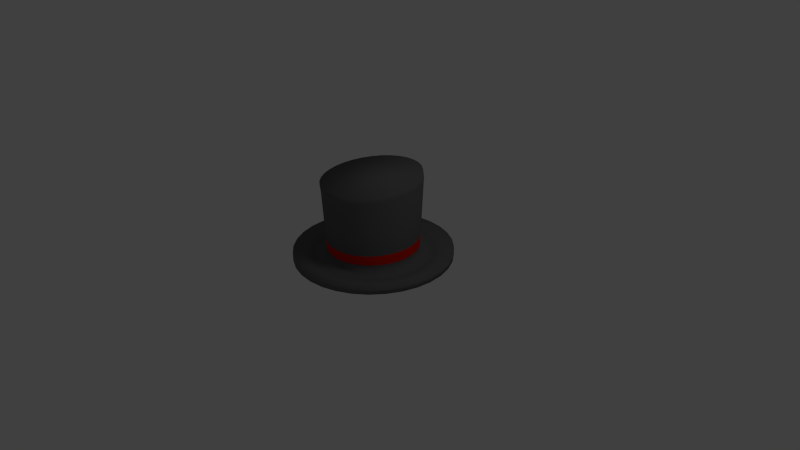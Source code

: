 # Source: hat.blend  (saved by Blender 2.64.0; exported with 4.5.12 LTS)
import bpy
from mathutils import Matrix  # noqa: F401  (used for matrix-valued properties, if any)

bpy.ops.wm.read_factory_settings(use_empty=True)
scene = bpy.context.scene
scene.name = 'Scene'

# ---- collections
col_collection_1 = bpy.data.collections.new('Collection 1'); scene.collection.children.link(col_collection_1)

# ---- materials (node trees are filled in below, after node groups)
mat_hatmat = bpy.data.materials.new('hatmat')
mat_hatmat.alpha_threshold = 0.0
mat_hatmat.use_transparent_shadow = False
mat_hatmat.diffuse_color = (0.1376, 0.1376, 0.1376, 1.0)
mat_hatmat.roughness = 0.5
mat_hatmat.line_color = (0.0, 0.0, 0.0, 1.0)
mat_hatribbon = bpy.data.materials.new('hatribbon')
mat_hatribbon.alpha_threshold = 0.0
mat_hatribbon.use_transparent_shadow = False
mat_hatribbon.diffuse_color = (0.8, 0.01697, 0.0, 1.0)
mat_hatribbon.roughness = 0.5
mat_hatribbon.line_color = (0.0, 0.0, 0.0, 1.0)

# ---- material node trees

# ---- world
world_world = bpy.data.worlds.new('World'); scene.world = world_world
world_world.color = (0.05088, 0.05088, 0.05088)
world_world.use_sun_shadow = False
world_world.sun_shadow_jitter_overblur = 0.0
world_world.cycles.sampling_method = 'MANUAL'
world_world.cycles.sample_map_resolution = 256

# ---- cameras
cam_camera = bpy.data.cameras.new('Camera')
cam_camera.clip_end = 100.0
cam_camera.lens = 35.0
cam_camera.sensor_width = 32.0
cam_camera.sensor_height = 18.0
cam_camera.ortho_scale = 7.314
cam_camera.dof.focus_distance = 0.0
cam_camera.dof.aperture_fstop = 128.0

# ---- lights
light_lamp = bpy.data.lights.new('Lamp', 'POINT')
light_lamp.transmission_factor = 0.0
light_lamp.cutoff_distance = 30.0
light_lamp.energy = 100.0
light_lamp.shadow_buffer_clip_start = 1.001
light_lamp.shadow_soft_size = 1.0
light_lamp.shadow_maximum_resolution = 0.006
light_lamp.use_absolute_resolution = True
light_lamp.cycles.use_multiple_importance_sampling = False

# ---- meshes
me_cube = bpy.data.meshes.new('Cube')
me_cube.from_pydata([(-7.926e-08, 1.75, 0.01542), (-0.06302, 1.085, 1.95), (0.3415, 1.717, 0.01542), (0.1508, 1.074, 1.966), (0.6699, 1.617, 0.01542), (0.3586, 1.021, 1.98), (0.9725, 1.455, 0.01542), (0.5523, 0.929, 1.989), (1.238, 1.238, 0.01542), (0.7245, 0.8007, 1.994), (1.455, 0.9725, 0.01542), (0.8685, 0.6414, 1.994), (1.617, 0.6699, 0.01542), (0.979, 0.4572, 1.99), (1.717, 0.3415, 0.01542), (1.051, 0.2553, 1.982), (1.75, -7.968e-08, 0.01542), (1.083, 0.04323, 1.969), (1.717, -0.3415, 0.01542), (1.073, -0.1707, 1.953), (1.617, -0.6699, 0.01542), (1.022, -0.3783, 1.934), (1.455, -0.9725, 0.01542), (0.9305, -0.5716, 1.913), (1.238, -1.238, 0.01542), (0.8034, -0.7432, 1.89), (0.9725, -1.455, 0.01542), (0.645, -0.8865, 1.867), (0.6699, -1.617, 0.01542), (0.4617, -0.996, 1.844), (0.3415, -1.717, 0.01542), (0.2602, -1.067, 1.823), (-6.496e-07, -1.75, 0.01542), (0.04856, -1.098, 1.803), (-0.3415, -1.717, 0.01542), (-0.1653, -1.087, 1.787), (-0.6699, -1.617, 0.01542), (-0.373, -1.034, 1.774), (-0.9725, -1.455, 0.01542), (-0.5667, -0.9416, 1.764), (-1.238, -1.238, 0.01542), (-0.7389, -0.8133, 1.759), (-1.455, -0.9725, 0.01542), (-0.883, -0.654, 1.759), (-1.617, -0.6699, 0.01542), (-0.9934, -0.4698, 1.763), (-1.717, -0.3415, 0.01542), (-1.066, -0.2679, 1.772), (-1.75, 1.478e-06, 0.01542), (-1.098, -0.05583, 1.784), (-1.717, 0.3415, 0.01542), (-1.088, 0.1581, 1.8), (-1.617, 0.6699, 0.01542), (-1.036, 0.3657, 1.819), (-1.455, 0.9725, 0.01542), (-0.945, 0.559, 1.84), (-1.238, 1.238, 0.01542), (-0.8178, 0.7306, 1.863), (-0.9725, 1.455, 0.01542), (-0.6595, 0.8739, 1.886), (-0.6699, 1.617, 0.01542), (-0.4761, 0.9834, 1.909), (-0.3415, 1.717, 0.01542), (-0.2747, 1.055, 1.93), (-7.926e-08, 1.75, 0.1957), (-0.04856, 1.098, 1.773), (0.1653, 1.087, 1.789), (0.3415, 1.717, 0.1957), (0.373, 1.034, 1.802), (0.6699, 1.617, 0.1957), (0.5667, 0.9416, 1.812), (0.9725, 1.455, 0.1957), (0.7389, 0.8133, 1.817), (1.238, 1.238, 0.1957), (0.883, 0.654, 1.817), (1.455, 0.9725, 0.1957), (0.9934, 0.4698, 1.813), (1.617, 0.6699, 0.1957), (1.066, 0.2679, 1.804), (1.717, 0.3415, 0.1957), (1.098, 0.05583, 1.792), (1.75, -7.968e-08, 0.1957), (1.088, -0.1581, 1.776), (1.717, -0.3415, 0.1957), (1.036, -0.3657, 1.757), (1.617, -0.6699, 0.1957), (0.945, -0.559, 1.736), (1.455, -0.9725, 0.1957), (0.8178, -0.7306, 1.713), (1.238, -1.238, 0.1957), (0.6595, -0.8739, 1.69), (0.9725, -1.455, 0.1957), (0.4761, -0.9834, 1.667), (0.6699, -1.617, 0.1957), (0.2747, -1.055, 1.646), (0.3415, -1.717, 0.1957), (0.06302, -1.085, 1.626), (-6.496e-07, -1.75, 0.1957), (-0.1508, -1.074, 1.61), (-0.3415, -1.717, 0.1957), (-0.3586, -1.021, 1.596), (-0.6699, -1.617, 0.1957), (-0.5523, -0.929, 1.587), (-0.9725, -1.455, 0.1957), (-0.7245, -0.8007, 1.582), (-1.238, -1.238, 0.1957), (-0.8685, -0.6414, 1.582), (-1.455, -0.9725, 0.1957), (-0.979, -0.4572, 1.586), (-1.617, -0.6699, 0.1957), (-1.051, -0.2553, 1.594), (-1.717, -0.3415, 0.1957), (-1.083, -0.04323, 1.607), (-1.75, 1.478e-06, 0.1957), (-1.073, 0.1707, 1.623), (-1.717, 0.3415, 0.1957), (-1.022, 0.3783, 1.642), (-1.617, 0.6699, 0.1957), (-0.9305, 0.5716, 1.663), (-1.455, 0.9725, 0.1957), (-0.8034, 0.7432, 1.686), (-1.238, 1.238, 0.1957), (-0.645, 0.8865, 1.709), (-0.9725, 1.455, 0.1957), (-0.4617, 0.996, 1.732), (-0.6699, 1.617, 0.1957), (-0.2602, 1.067, 1.753), (-0.3415, 1.717, 0.1957), (-0.001966, 1.004, 0.1024), (0.1939, 0.9851, 0.103), (0.3823, 0.9283, 0.1036), (0.556, 0.8359, 0.1039), (0.7084, 0.7114, 0.1041), (0.8336, 0.5596, 0.1042), (0.9267, 0.3862, 0.104), (0.9842, 0.198, 0.1036), (1.004, 0.002261, 0.1031), (0.9851, -0.1936, 0.1025), (0.9284, -0.382, 0.1017), (0.8361, -0.5557, 0.1009), (0.7116, -0.7081, 0.09995), (0.5598, -0.8332, 0.09902), (0.3865, -0.9263, 0.0981), (0.1983, -0.9838, 0.09722), (0.002551, -1.003, 0.09644), (-0.1933, -0.9846, 0.09576), (-0.3817, -0.9278, 0.09523), (-0.5554, -0.8354, 0.09485), (-0.7078, -0.7109, 0.09465), (-0.833, -0.559, 0.09464), (-0.9261, -0.3857, 0.0948), (-0.9836, -0.1975, 0.09514), (-1.003, -0.00175, 0.09565), (-0.9845, 0.1941, 0.0963), (-0.9278, 0.3825, 0.09707), (-0.8355, 0.5562, 0.09793), (-0.711, 0.7086, 0.09884), (-0.5592, 0.8337, 0.09978), (-0.3859, 0.9268, 0.1007), (-0.1977, 0.9843, 0.1016), (0.7401, 1.109, 0.08736), (0.5095, 1.232, 0.08719), (0.2593, 1.308, 0.08695), (-0.0008812, 1.334, 0.08665), (-1.109, 0.7402, 0.08467), (-1.232, 0.5096, 0.08429), (-1.308, 0.2594, 0.08395), (-1.333, -0.0007832, 0.08366), (1.109, -0.74, 0.08599), (1.232, -0.5094, 0.08637), (1.308, -0.2592, 0.08671), (1.334, 0.001006, 0.087), (-0.7399, -1.109, 0.0833), (-0.5092, -1.232, 0.08347), (-0.259, -1.308, 0.08371), (0.001135, -1.333, 0.08401), (-1.308, -0.2609, 0.08343), (-1.231, -0.511, 0.08328), (-1.108, -0.7415, 0.08321), (-0.9421, -0.9434, 0.08321), (1.308, 0.2611, 0.08723), (1.232, 0.5112, 0.08738), (1.108, 0.7417, 0.08746), (0.9423, 0.9437, 0.08745), (-0.261, 1.308, 0.0863), (-0.5111, 1.232, 0.08591), (-0.7416, 1.108, 0.0855), (-0.9435, 0.9424, 0.08508), (0.2613, -1.308, 0.08436), (0.5114, -1.232, 0.08475), (0.7418, -1.108, 0.08516), (0.9438, -0.9422, 0.08558), (0.1908, 0.996, 0.2846), (0.3813, 0.9397, 0.2865), (0.5572, 0.8473, 0.2878), (0.7117, 0.7224, 0.2885), (0.8389, 0.5697, 0.2886), (0.9339, 0.3952, 0.288), (0.993, 0.2056, 0.2868), (1.014, 0.008028, 0.285), (0.9962, -0.1898, 0.2826), (0.94, -0.3802, 0.2799), (0.8478, -0.5561, 0.2769), (0.723, -0.7105, 0.2736), (0.5705, -0.8376, 0.2703), (0.3961, -0.9324, 0.267), (0.2065, -0.9914, 0.2639), (0.009061, -1.012, 0.2611), (-0.1887, -0.9942, 0.2587), (-0.3792, -0.9379, 0.2568), (-0.5551, -0.8455, 0.2555), (-0.7096, -0.7206, 0.2548), (-0.8368, -0.5679, 0.2547), (-0.9318, -0.3934, 0.2553), (-0.991, -0.2037, 0.2565), (-1.012, -0.006215, 0.2583), (-0.9941, 0.1916, 0.2606), (-0.9379, 0.3821, 0.2634), (-0.8457, 0.5579, 0.2664), (-0.7209, 0.7123, 0.2697), (-0.5684, 0.8394, 0.273), (-0.394, 0.9342, 0.2763), (-0.2045, 0.9932, 0.2794), (-0.006982, 1.014, 0.2822), (0.7374, -0.7136, 0.4924), (0.8626, -0.5565, 0.4986), (0.9546, -0.378, 0.5044), (1.01, -0.185, 0.5096), (-0.7119, -0.7327, 0.4565), (-0.5547, -0.8582, 0.4579), (-0.3761, -0.9506, 0.4604), (-0.183, -1.006, 0.464), (-0.0133, 1.027, 0.5086), (-0.2129, 1.005, 0.5033), (-0.4043, 0.9436, 0.4974), (-0.5801, 0.8465, 0.4912), (-0.7335, 0.717, 0.4848), (-0.8586, 0.56, 0.4787), (-0.9507, 0.3815, 0.4729), (-1.006, 0.1884, 0.4677), (-1.023, -0.01184, 0.4633), (-1.0, -0.2116, 0.4598), (-0.939, -0.4031, 0.4575), (-0.8416, -0.5791, 0.4564), (0.7158, 0.7362, 0.5207), (0.5586, 0.8616, 0.5193), (0.38, 0.954, 0.5168), (0.1869, 1.01, 0.5132), (1.027, 0.01529, 0.514), (1.004, 0.215, 0.5174), (0.9429, 0.4066, 0.5197), (0.8456, 0.5825, 0.5208), (0.01726, -1.023, 0.4686), (0.2169, -1.001, 0.4739), (0.4083, -0.9402, 0.4798), (0.584, -0.8431, 0.486)], [], [(65, 1, 3, 66), (66, 3, 5, 68), (68, 5, 7, 70), (70, 7, 9, 72), (72, 9, 11, 74), (74, 11, 13, 76), (76, 13, 15, 78), (78, 15, 17, 80), (80, 17, 19, 82), (82, 19, 21, 84), (84, 21, 23, 86), (86, 23, 25, 88), (88, 25, 27, 90), (90, 27, 29, 92), (92, 29, 31, 94), (94, 31, 33, 96), (96, 33, 35, 98), (98, 35, 37, 100), (100, 37, 39, 102), (102, 39, 41, 104), (104, 41, 43, 106), (106, 43, 45, 108), (108, 45, 47, 110), (110, 47, 49, 112), (112, 49, 51, 114), (114, 51, 53, 116), (116, 53, 55, 118), (118, 55, 57, 120), (120, 57, 59, 122), (122, 59, 61, 124), (3, 1, 63, 61, 59, 57, 55, 53, 51, 49, 47, 45, 43, 41, 39, 37, 35, 33, 31, 29, 27, 25, 23, 21, 19, 17, 15, 13, 11, 9, 7, 5), (126, 63, 1, 65), (124, 61, 63, 126), (0, 2, 4, 6, 8, 10, 12, 14, 16, 18, 20, 22, 24, 26, 28, 30, 32, 34, 36, 38, 40, 42, 44, 46, 48, 50, 52, 54, 56, 58, 60, 62), (0, 64, 67, 2), (232, 65, 66, 247), (2, 67, 69, 4), (247, 66, 68, 246), (4, 69, 71, 6), (246, 68, 70, 245), (6, 71, 73, 8), (245, 70, 72, 244), (8, 73, 75, 10), (244, 72, 74, 251), (10, 75, 77, 12), (251, 74, 76, 250), (12, 77, 79, 14), (250, 76, 78, 249), (14, 79, 81, 16), (249, 78, 80, 248), (16, 81, 83, 18), (248, 80, 82, 227), (18, 83, 85, 20), (227, 82, 84, 226), (20, 85, 87, 22), (226, 84, 86, 225), (22, 87, 89, 24), (225, 86, 88, 224), (24, 89, 91, 26), (224, 88, 90, 255), (26, 91, 93, 28), (255, 90, 92, 254), (28, 93, 95, 30), (254, 92, 94, 253), (30, 95, 97, 32), (253, 94, 96, 252), (32, 97, 99, 34), (252, 96, 98, 231), (34, 99, 101, 36), (231, 98, 100, 230), (36, 101, 103, 38), (230, 100, 102, 229), (38, 103, 105, 40), (229, 102, 104, 228), (40, 105, 107, 42), (228, 104, 106, 243), (42, 107, 109, 44), (243, 106, 108, 242), (44, 109, 111, 46), (242, 108, 110, 241), (46, 111, 113, 48), (241, 110, 112, 240), (48, 113, 115, 50), (240, 112, 114, 239), (50, 115, 117, 52), (239, 114, 116, 238), (52, 117, 119, 54), (238, 116, 118, 237), (54, 119, 121, 56), (237, 118, 120, 236), (56, 121, 123, 58), (236, 120, 122, 235), (58, 123, 125, 60), (235, 122, 124, 234), (62, 127, 64, 0), (233, 126, 65, 232), (60, 125, 127, 62), (234, 124, 126, 233), (163, 128, 129, 162), (162, 129, 130, 161), (161, 130, 131, 160), (160, 131, 132, 183), (183, 132, 133, 182), (182, 133, 134, 181), (181, 134, 135, 180), (180, 135, 136, 171), (171, 136, 137, 170), (170, 137, 138, 169), (169, 138, 139, 168), (168, 139, 140, 191), (191, 140, 141, 190), (190, 141, 142, 189), (189, 142, 143, 188), (188, 143, 144, 175), (175, 144, 145, 174), (174, 145, 146, 173), (173, 146, 147, 172), (172, 147, 148, 179), (179, 148, 149, 178), (178, 149, 150, 177), (177, 150, 151, 176), (176, 151, 152, 167), (167, 152, 153, 166), (166, 153, 154, 165), (165, 154, 155, 164), (164, 155, 156, 187), (187, 156, 157, 186), (186, 157, 158, 185), (184, 159, 128, 163), (185, 158, 159, 184), (117, 165, 164, 119), (93, 189, 188, 95), (125, 185, 184, 127), (64, 163, 162, 67), (121, 187, 186, 123), (101, 173, 172, 103), (77, 181, 180, 79), (85, 169, 168, 87), (105, 179, 178, 107), (69, 161, 160, 71), (127, 184, 163, 64), (89, 191, 190, 91), (109, 177, 176, 111), (115, 166, 165, 117), (91, 190, 189, 93), (73, 183, 182, 75), (75, 182, 181, 77), (99, 174, 173, 101), (113, 167, 166, 115), (83, 170, 169, 85), (97, 175, 174, 99), (111, 176, 167, 113), (81, 171, 170, 83), (67, 162, 161, 69), (95, 188, 175, 97), (119, 164, 187, 121), (123, 186, 185, 125), (103, 172, 179, 105), (79, 180, 171, 81), (87, 168, 191, 89), (107, 178, 177, 109), (71, 160, 183, 73), (128, 223, 192, 129), (129, 192, 193, 130), (130, 193, 194, 131), (131, 194, 195, 132), (132, 195, 196, 133), (133, 196, 197, 134), (134, 197, 198, 135), (135, 198, 199, 136), (136, 199, 200, 137), (137, 200, 201, 138), (138, 201, 202, 139), (139, 202, 203, 140), (140, 203, 204, 141), (141, 204, 205, 142), (142, 205, 206, 143), (143, 206, 207, 144), (144, 207, 208, 145), (145, 208, 209, 146), (146, 209, 210, 147), (147, 210, 211, 148), (148, 211, 212, 149), (149, 212, 213, 150), (150, 213, 214, 151), (151, 214, 215, 152), (152, 215, 216, 153), (153, 216, 217, 154), (154, 217, 218, 155), (155, 218, 219, 156), (156, 219, 220, 157), (157, 220, 221, 158), (159, 222, 223, 128), (158, 221, 222, 159), (193, 246, 245, 194), (222, 233, 232, 223), (214, 241, 240, 215), (201, 226, 225, 202), (202, 225, 224, 203), (210, 229, 228, 211), (209, 230, 229, 210), (218, 237, 236, 219), (195, 244, 251, 196), (198, 249, 248, 199), (217, 238, 237, 218), (203, 224, 255, 204), (206, 253, 252, 207), (215, 240, 239, 216), (211, 228, 243, 212), (197, 250, 249, 198), (196, 251, 250, 197), (204, 255, 254, 205), (219, 236, 235, 220), (205, 254, 253, 206), (212, 243, 242, 213), (223, 232, 247, 192), (220, 235, 234, 221), (192, 247, 246, 193), (213, 242, 241, 214), (199, 248, 227, 200), (200, 227, 226, 201), (208, 231, 230, 209), (221, 234, 233, 222), (194, 245, 244, 195), (216, 239, 238, 217), (207, 252, 231, 208)])
me_cube.polygons.foreach_set('use_smooth', [True] * 226)
me_cube.polygons.foreach_set('material_index', [0, 0, 0, 0, 0, 0, 0, 0, 0, 0, 0, 0, 0, 0, 0, 0, 0, 0, 0, 0, 0, 0, 0, 0, 0, 0, 0, 0, 0, 0, 0, 0, 0, 0, 0, 0, 0, 0, 0, 0, 0, 0, 0, 0, 0, 0, 0, 0, 0, 0, 0, 0, 0, 0, 0, 0, 0, 0, 0, 0, 0, 0, 0, 0, 0, 0, 0, 0, 0, 0, 0, 0, 0, 0, 0, 0, 0, 0, 0, 0, 0, 0, 0, 0, 0, 0, 0, 0, 0, 0, 0, 0, 0, 0, 0, 0, 0, 0, 0, 0, 0, 0, 0, 0, 0, 0, 0, 0, 0, 0, 0, 0, 0, 0, 0, 0, 0, 0, 0, 0, 0, 0, 0, 0, 0, 0, 0, 0, 0, 0, 0, 0, 0, 0, 0, 0, 0, 0, 0, 0, 0, 0, 0, 0, 0, 0, 0, 0, 0, 0, 0, 0, 0, 0, 0, 0, 0, 0, 0, 0, 0, 0, 0, 0, 0, 0, 0, 0, 0, 0, 0, 0, 0, 0, 0, 0, 0, 0, 0, 0, 0, 0, 0, 0, 0, 0, 0, 0, 0, 0, 0, 0, 0, 0, 1, 1, 1, 1, 1, 1, 1, 1, 1, 1, 1, 1, 1, 1, 1, 1, 1, 1, 1, 1, 1, 1, 1, 1, 1, 1, 1, 1, 1, 1, 1, 1])
me_cube.materials.append(mat_hatmat)
me_cube.materials.append(mat_hatribbon)
me_cube.use_remesh_preserve_volume = False
me_cube.use_remesh_preserve_attributes = False
me_cube.use_mirror_vertex_groups = False
me_cube.update()

# ---- objects
ob_hat = bpy.data.objects.new('hat', me_cube)
ob_lamp = bpy.data.objects.new('Lamp', light_lamp)
ob_camera = bpy.data.objects.new('Camera', cam_camera)

# ---- transforms, parenting, visibility, modifiers, constraints
ob_hat.location = (0.0, 0.0, 0.0)
ob_hat.scale = (0.5879, 0.5879, 0.5879)
ob_hat.lock_rotations_4d = False
ob_hat.empty_display_type = 'ARROWS'
ob_hat.lineart.crease_threshold = 0.0
ob_lamp.location = (4.076, 1.005, 5.904)
ob_lamp.rotation_euler = (0.6503, 0.05522, 1.866)
ob_lamp.lock_rotations_4d = False
ob_lamp.empty_display_type = 'ARROWS'
ob_lamp.color = (0.0, 0.0, 0.0, 0.0)
ob_lamp.lineart.crease_threshold = 0.0
ob_camera.location = (7.481, -6.508, 5.344)
ob_camera.rotation_euler = (1.109, 0.01082, 0.8149)
ob_camera.lock_rotations_4d = False
ob_camera.empty_display_type = 'ARROWS'
ob_camera.color = (0.0, 0.0, 0.0, 0.0)
ob_camera.display_type = 'WIRE'
ob_camera.lineart.crease_threshold = 0.0

# ---- collection membership
col_collection_1.objects.link(ob_hat)
col_collection_1.objects.link(ob_lamp)
col_collection_1.objects.link(ob_camera)

# ---- scene / render settings (as saved in the file)
scene.camera = ob_camera
scene.frame_start = 1; scene.frame_end = 250; scene.frame_set(1)
scene.render.engine = 'BLENDER_EEVEE_NEXT'
scene.render.image_settings.color_mode = 'RGB'
scene.render.image_settings.compression = 90
scene.render.resolution_percentage = 50
scene.render.dither_intensity = 0.0
scene.render.bake_margin = 2
scene.render.bake_bias = 0.0
scene.cycles.use_denoising = False
scene.cycles.samples = 10
scene.cycles.sampling_pattern = 'TABULATED_SOBOL'
scene.cycles.light_sampling_threshold = 0.0
scene.cycles.use_adaptive_sampling = False
scene.cycles.use_light_tree = False
scene.cycles.blur_glossy = 0.0
scene.cycles.volume_bounces = 1
scene.cycles.pixel_filter_type = 'GAUSSIAN'
scene.cycles.sample_clamp_indirect = 0.0
scene.view_settings.view_transform = 'Standard'
bpy.context.view_layer.update()
